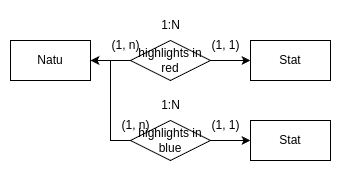

The diagram above was exported from draw.io. Its source (the exported page's mxGraphModel, read from the mxfile embedded in the PNG):
<mxGraphModel dx="990" dy="475" grid="1" gridSize="10" guides="1" tooltips="1" connect="1" arrows="1" fold="1" page="1" pageScale="1" pageWidth="850" pageHeight="1100" math="0" shadow="0">
  <root>
    <mxCell id="0" />
    <mxCell id="1" parent="0" />
    <mxCell id="SeY19Qjy5nfWZc6-DA99-1" value="Natu" style="rounded=0;whiteSpace=wrap;html=1;" parent="1" vertex="1">
      <mxGeometry x="40" y="40" width="80" height="40" as="geometry" />
    </mxCell>
    <mxCell id="SeY19Qjy5nfWZc6-DA99-2" value="Stat" style="rounded=0;whiteSpace=wrap;html=1;" parent="1" vertex="1">
      <mxGeometry x="280" y="40" width="80" height="40" as="geometry" />
    </mxCell>
    <mxCell id="SeY19Qjy5nfWZc6-DA99-3" value="Stat" style="rounded=0;whiteSpace=wrap;html=1;" parent="1" vertex="1">
      <mxGeometry x="280" y="120" width="80" height="40" as="geometry" />
    </mxCell>
    <mxCell id="kOzciYEBwCyh30HtqBpm-6" value="" style="edgeStyle=orthogonalEdgeStyle;rounded=0;orthogonalLoop=1;jettySize=auto;html=1;" parent="1" source="kOzciYEBwCyh30HtqBpm-1" target="SeY19Qjy5nfWZc6-DA99-1" edge="1">
      <mxGeometry relative="1" as="geometry" />
    </mxCell>
    <mxCell id="kOzciYEBwCyh30HtqBpm-7" value="" style="edgeStyle=orthogonalEdgeStyle;rounded=0;orthogonalLoop=1;jettySize=auto;html=1;" parent="1" source="kOzciYEBwCyh30HtqBpm-1" target="SeY19Qjy5nfWZc6-DA99-2" edge="1">
      <mxGeometry relative="1" as="geometry" />
    </mxCell>
    <mxCell id="kOzciYEBwCyh30HtqBpm-1" value="highlights in red" style="rhombus;whiteSpace=wrap;html=1;" parent="1" vertex="1">
      <mxGeometry x="160" y="40" width="80" height="40" as="geometry" />
    </mxCell>
    <mxCell id="kOzciYEBwCyh30HtqBpm-8" value="" style="edgeStyle=orthogonalEdgeStyle;rounded=0;orthogonalLoop=1;jettySize=auto;html=1;" parent="1" source="kOzciYEBwCyh30HtqBpm-2" target="SeY19Qjy5nfWZc6-DA99-3" edge="1">
      <mxGeometry relative="1" as="geometry" />
    </mxCell>
    <mxCell id="kOzciYEBwCyh30HtqBpm-11" style="edgeStyle=orthogonalEdgeStyle;rounded=0;orthogonalLoop=1;jettySize=auto;html=1;exitX=0;exitY=0.5;exitDx=0;exitDy=0;entryX=1;entryY=0.5;entryDx=0;entryDy=0;" parent="1" source="kOzciYEBwCyh30HtqBpm-2" target="SeY19Qjy5nfWZc6-DA99-1" edge="1">
      <mxGeometry relative="1" as="geometry" />
    </mxCell>
    <mxCell id="kOzciYEBwCyh30HtqBpm-2" value="highlights in blue" style="rhombus;whiteSpace=wrap;html=1;" parent="1" vertex="1">
      <mxGeometry x="160" y="120" width="80" height="40" as="geometry" />
    </mxCell>
    <mxCell id="XOiurCs73rtnktvXOzcm-1" value="1:N" style="text;html=1;align=center;verticalAlign=middle;resizable=0;points=[];autosize=1;strokeColor=none;fillColor=none;" parent="1" vertex="1">
      <mxGeometry x="180" y="10" width="40" height="30" as="geometry" />
    </mxCell>
    <mxCell id="Rv46T5c_fZBxKJDdVOhp-1" value="(1, n)" style="text;html=1;align=center;verticalAlign=middle;resizable=0;points=[];autosize=1;strokeColor=none;fillColor=none;" parent="1" vertex="1">
      <mxGeometry x="130" y="30" width="50" height="30" as="geometry" />
    </mxCell>
    <mxCell id="ggAa7u7LafhGVgnRVAwC-1" value="(1, 1)" style="text;html=1;align=center;verticalAlign=middle;resizable=0;points=[];autosize=1;strokeColor=none;fillColor=none;" parent="1" vertex="1">
      <mxGeometry x="230" y="30" width="50" height="30" as="geometry" />
    </mxCell>
    <mxCell id="ggAa7u7LafhGVgnRVAwC-2" value="1:N" style="text;html=1;align=center;verticalAlign=middle;resizable=0;points=[];autosize=1;strokeColor=none;fillColor=none;" parent="1" vertex="1">
      <mxGeometry x="180" y="90" width="40" height="30" as="geometry" />
    </mxCell>
    <mxCell id="ggAa7u7LafhGVgnRVAwC-3" value="(1, 1)" style="text;html=1;align=center;verticalAlign=middle;resizable=0;points=[];autosize=1;strokeColor=none;fillColor=none;" parent="1" vertex="1">
      <mxGeometry x="230" y="110" width="50" height="30" as="geometry" />
    </mxCell>
    <mxCell id="ggAa7u7LafhGVgnRVAwC-4" value="(1, n)" style="text;html=1;align=center;verticalAlign=middle;resizable=0;points=[];autosize=1;strokeColor=none;fillColor=none;" parent="1" vertex="1">
      <mxGeometry x="140" y="110" width="50" height="30" as="geometry" />
    </mxCell>
  </root>
</mxGraphModel>